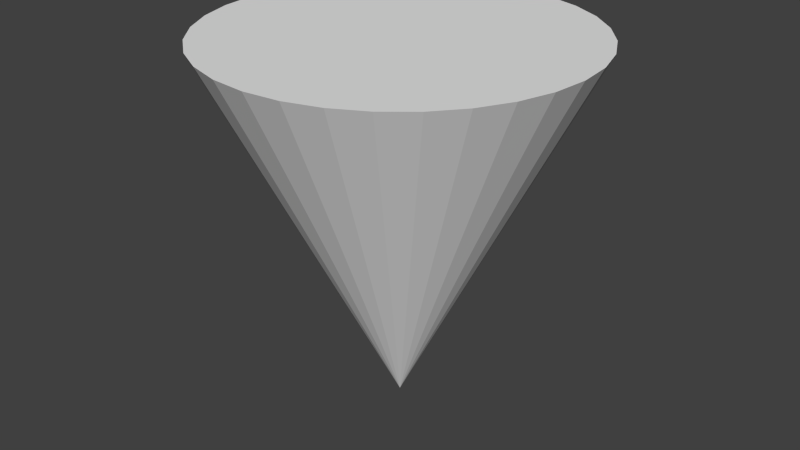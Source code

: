 # Source: Female.blend  (saved by Blender 2.72.0; exported with 4.5.12 LTS)
import bpy
from mathutils import Matrix  # noqa: F401  (used for matrix-valued properties, if any)

bpy.ops.wm.read_factory_settings(use_empty=True)
scene = bpy.context.scene
scene.name = 'Scene'

# ---- collections
col_collection_1 = bpy.data.collections.new('Collection 1'); scene.collection.children.link(col_collection_1)

# ---- world
world_world = bpy.data.worlds.new('World'); scene.world = world_world
world_world.color = (0.05088, 0.05088, 0.05088)
world_world.use_sun_shadow = False
world_world.sun_shadow_jitter_overblur = 0.0
world_world.cycles.sampling_method = 'MANUAL'
world_world.cycles.sample_map_resolution = 256

# ---- meshes
me_cone_001 = bpy.data.meshes.new('Cone.001')
me_cone_001.from_pydata([(-9.052e-09, 1.0, -0.4612), (0.1951, 0.9808, -0.4612), (0.3827, 0.9239, -0.4612), (0.5556, 0.8315, -0.4612), (0.7071, 0.7071, -0.4612), (0.8315, 0.5556, -0.4612), (0.9239, 0.3827, -0.4612), (0.9808, 0.1951, -0.4612), (1.0, 8.66e-08, -0.4612), (-9.052e-09, 1.11e-08, 1.539), (0.9808, -0.1951, -0.4612), (0.9239, -0.3827, -0.4612), (0.8315, -0.5556, -0.4612), (0.7071, -0.7071, -0.4612), (0.5556, -0.8315, -0.4612), (0.3827, -0.9239, -0.4612), (0.1951, -0.9808, -0.4612), (-3.349e-07, -1.0, -0.4612), (-0.1951, -0.9808, -0.4612), (-0.3827, -0.9239, -0.4612), (-0.5556, -0.8315, -0.4612), (-0.7071, -0.7071, -0.4612), (-0.8315, -0.5556, -0.4612), (-0.9239, -0.3827, -0.4612), (-0.9808, -0.1951, -0.4612), (-1.0, 9.767e-07, -0.4612), (-0.9808, 0.1951, -0.4612), (-0.9239, 0.3827, -0.4612), (-0.8315, 0.5556, -0.4612), (-0.7071, 0.7071, -0.4612), (-0.5556, 0.8315, -0.4612), (-0.3827, 0.9239, -0.4612), (-0.1951, 0.9808, -0.4612)], [], [(31, 9, 32), (0, 9, 1), (30, 9, 31), (29, 9, 30), (28, 9, 29), (27, 9, 28), (26, 9, 27), (25, 9, 26), (24, 9, 25), (23, 9, 24), (22, 9, 23), (21, 9, 22), (20, 9, 21), (19, 9, 20), (18, 9, 19), (17, 9, 18), (16, 9, 17), (15, 9, 16), (14, 9, 15), (13, 9, 14), (12, 9, 13), (11, 9, 12), (10, 9, 11), (8, 9, 10), (7, 9, 8), (6, 9, 7), (5, 9, 6), (4, 9, 5), (3, 9, 4), (2, 9, 3), (32, 9, 0), (1, 9, 2), (0, 1, 2, 3, 4, 5, 6, 7, 8, 10, 11, 12, 13, 14, 15, 16, 17, 18, 19, 20, 21, 22, 23, 24, 25, 26, 27, 28, 29, 30, 31, 32)])
me_cone_001.use_remesh_preserve_volume = False
me_cone_001.use_remesh_preserve_attributes = False
me_cone_001.use_mirror_vertex_groups = False
me_cone_001.update()

# ---- objects
ob_cone = bpy.data.objects.new('Cone', me_cone_001)

# ---- transforms, parenting, visibility, modifiers, constraints
ob_cone.location = (-5.615e-08, 3.6e-08, 1.558)
ob_cone.rotation_euler = (3.142, 8.742e-08, 3.142)
ob_cone.lineart.crease_threshold = 0.0

# ---- collection membership
col_collection_1.objects.link(ob_cone)

# ---- scene / render settings (as saved in the file)
scene.frame_start = 1; scene.frame_end = 250; scene.frame_set(1)
scene.render.engine = 'BLENDER_EEVEE_NEXT'
scene.render.resolution_percentage = 50
scene.render.dither_intensity = 0.0
scene.cycles.use_denoising = False
scene.cycles.samples = 10
scene.cycles.sampling_pattern = 'TABULATED_SOBOL'
scene.cycles.light_sampling_threshold = 0.0
scene.cycles.use_adaptive_sampling = False
scene.cycles.use_light_tree = False
scene.cycles.blur_glossy = 0.0
scene.cycles.pixel_filter_type = 'GAUSSIAN'
scene.cycles.sample_clamp_indirect = 0.0
scene.view_settings.view_transform = 'Standard'
bpy.context.view_layer.update()

# ---- added for rendering (the .blend has no active camera and no usable light): camera, sun
cam_auto = bpy.data.cameras.new('AutoCamera')
cam_auto.lens = 50.0
cam_auto.sensor_width = 36.0
cam_auto.clip_end = 1000.0
ob_auto_camera = bpy.data.objects.new('AutoCamera', cam_auto)
scene.collection.objects.link(ob_auto_camera)
ob_auto_camera.location = (3.20507, -3.84609, 3.58347)
ob_auto_camera.rotation_euler = (1.09748, -7.21219e-08, 0.694738)
scene.camera = ob_auto_camera
light_auto_sun = bpy.data.lights.new('AutoSun', 'SUN')
light_auto_sun.energy = 3.0
light_auto_sun.angle = 0.0523599
ob_auto_sun = bpy.data.objects.new('AutoSun', light_auto_sun)
scene.collection.objects.link(ob_auto_sun)
ob_auto_sun.rotation_euler = (0.872665, 0.174533, 0.523599)
bpy.context.view_layer.update()

